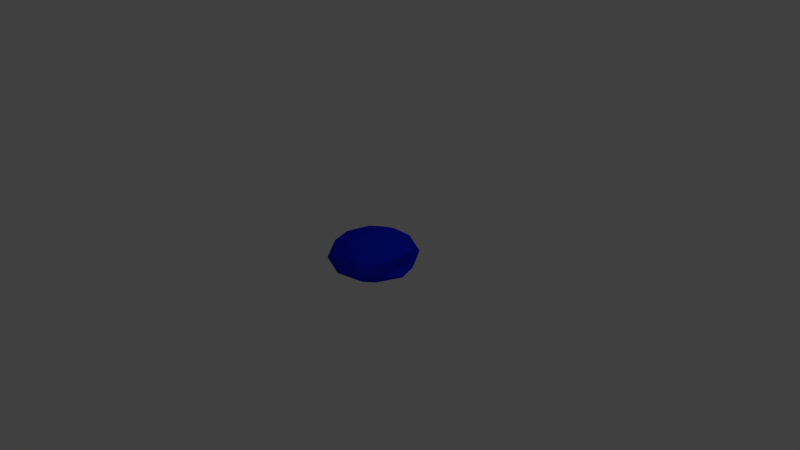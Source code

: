 # Source: blue.blend  (saved by Blender 2.74.0; exported with 4.5.12 LTS)
import bpy
from mathutils import Matrix  # noqa: F401  (used for matrix-valued properties, if any)

bpy.ops.wm.read_factory_settings(use_empty=True)
scene = bpy.context.scene
scene.name = 'Scene'

# ---- collections
col_collection_1 = bpy.data.collections.new('Collection 1'); scene.collection.children.link(col_collection_1)

# ---- materials (node trees are filled in below, after node groups)
mat_material_001 = bpy.data.materials.new('Material.001')
mat_material_001.alpha_threshold = 0.0
mat_material_001.use_transparent_shadow = False
mat_material_001.diffuse_color = (0.0, 0.01617, 0.8, 1.0)
mat_material_001.roughness = 0.5

# ---- material node trees

# ---- world
world_world = bpy.data.worlds.new('World'); scene.world = world_world
world_world.color = (0.05088, 0.05088, 0.05088)
world_world.use_sun_shadow = False
world_world.sun_shadow_jitter_overblur = 0.0
world_world.cycles.sampling_method = 'MANUAL'
world_world.cycles.sample_map_resolution = 256

# ---- cameras
cam_camera = bpy.data.cameras.new('Camera')
cam_camera.clip_end = 100.0
cam_camera.lens = 35.0
cam_camera.sensor_width = 32.0
cam_camera.sensor_height = 18.0
cam_camera.ortho_scale = 7.314
cam_camera.dof.focus_distance = 0.0
cam_camera.dof.aperture_fstop = 128.0

# ---- lights
light_lamp = bpy.data.lights.new('Lamp', 'POINT')
light_lamp.transmission_factor = 0.0
light_lamp.cutoff_distance = 30.0
light_lamp.energy = 100.0
light_lamp.shadow_buffer_clip_start = 1.001
light_lamp.shadow_soft_size = 0.1
light_lamp.shadow_maximum_resolution = 0.006
light_lamp.use_absolute_resolution = True
light_lamp.cycles.use_multiple_importance_sampling = False

# ---- meshes
me_icosphere = bpy.data.meshes.new('Icosphere')
me_icosphere.from_pydata([(0.002567, -0.0002247, 0.3023), (0.4336, 0.3129, 0.1376), (-0.1621, 0.5065, 0.1376), (-0.5302, -0.0002247, 0.1376), (-0.1621, -0.5069, 0.1376), (0.4336, -0.3134, 0.1376), (0.1672, 0.5065, -0.1287), (-0.3569, 0.2563, -0.2), (-0.3635, -0.1453, -0.1826), (0.2182, -0.3705, -0.1347), (0.5353, -0.0002247, -0.1287), (0.006189, 0.02769, -0.2661), (-0.0942, 0.2976, 0.2578), (0.2559, 0.1838, 0.2578), (0.1591, 0.4817, 0.161), (0.5093, -0.0002247, 0.161), (0.2559, -0.1843, 0.2578), (-0.3106, -0.0002247, 0.2578), (-0.4074, 0.2976, 0.161), (-0.0942, -0.298, 0.2578), (-0.4074, -0.298, 0.161), (0.1591, -0.4821, 0.161), (0.4703, 0.0785, -0.0287), (0.4458, -0.2013, -0.06919), (0.002567, 0.5954, 0.004454), (0.3527, 0.4817, 0.004454), (-0.5639, 0.1838, 0.004454), (-0.3475, 0.4817, 0.004454), (-0.3475, -0.4821, 0.004454), (-0.5639, -0.1843, 0.004454), (0.3527, -0.4821, 0.004454), (0.002567, -0.5959, 0.004454), (0.4125, 0.2976, -0.1521), (-0.154, 0.4817, -0.1521), (-0.5041, -0.0002247, -0.1521), (-0.154, -0.4821, -0.1521), (0.3623, -0.298, -0.1521), (0.09933, 0.2976, -0.2489), (0.2891, -0.1442, -0.2253), (-0.2508, 0.1838, -0.2489), (-0.2508, -0.1843, -0.2489), (0.09933, -0.298, -0.2489)], [], [(0, 13, 12), (1, 13, 15), (0, 12, 17), (0, 17, 19), (0, 19, 16), (1, 15, 22), (2, 14, 24), (3, 18, 26), (4, 20, 28), (5, 21, 30), (1, 22, 25), (2, 24, 27), (3, 26, 29), (4, 28, 31), (5, 30, 23), (6, 32, 37), (7, 33, 39), (8, 34, 40), (9, 35, 41), (10, 36, 38), (38, 41, 11), (38, 36, 41), (36, 9, 41), (41, 40, 11), (41, 35, 40), (35, 8, 40), (40, 39, 11), (40, 34, 39), (34, 7, 39), (39, 37, 11), (39, 33, 37), (33, 6, 37), (37, 38, 11), (37, 32, 38), (32, 10, 38), (23, 36, 10), (23, 30, 36), (30, 9, 36), (31, 35, 9), (31, 28, 35), (28, 8, 35), (29, 34, 8), (29, 26, 34), (26, 7, 34), (27, 33, 7), (27, 24, 33), (24, 6, 33), (25, 32, 6), (25, 22, 32), (22, 10, 32), (30, 31, 9), (30, 21, 31), (21, 4, 31), (28, 29, 8), (28, 20, 29), (20, 3, 29), (26, 27, 7), (26, 18, 27), (18, 2, 27), (24, 25, 6), (24, 14, 25), (14, 1, 25), (22, 23, 10), (22, 15, 23), (15, 5, 23), (16, 21, 5), (16, 19, 21), (19, 4, 21), (19, 20, 4), (19, 17, 20), (17, 3, 20), (17, 18, 3), (17, 12, 18), (12, 2, 18), (15, 16, 5), (15, 13, 16), (13, 0, 16), (12, 14, 2), (12, 13, 14), (13, 1, 14)])
me_icosphere.materials.append(mat_material_001)
me_icosphere.use_remesh_preserve_volume = False
me_icosphere.use_remesh_preserve_attributes = False
me_icosphere.use_mirror_vertex_groups = False
me_icosphere.update()

# ---- objects
ob_icosphere = bpy.data.objects.new('Icosphere', me_icosphere)
ob_lamp = bpy.data.objects.new('Lamp', light_lamp)
ob_camera = bpy.data.objects.new('Camera', cam_camera)

# ---- transforms, parenting, visibility, modifiers, constraints
ob_icosphere.location = (0.0, 0.0, 0.0)
ob_icosphere.lock_location = (True, True, True)
ob_icosphere.lineart.crease_threshold = 0.0
ob_lamp.location = (4.076, 1.005, 5.904)
ob_lamp.rotation_euler = (0.6503, 0.05522, 1.866)
ob_lamp.lock_rotations_4d = False
ob_lamp.empty_display_type = 'ARROWS'
ob_lamp.color = (0.0, 0.0, 0.0, 0.0)
ob_lamp.lineart.crease_threshold = 0.0
ob_camera.location = (7.481, -6.508, 5.344)
ob_camera.rotation_euler = (1.109, 0.01082, 0.8149)
ob_camera.lock_rotations_4d = False
ob_camera.empty_display_type = 'ARROWS'
ob_camera.color = (0.0, 0.0, 0.0, 0.0)
ob_camera.display_type = 'WIRE'
ob_camera.lineart.crease_threshold = 0.0

# ---- collection membership
col_collection_1.objects.link(ob_icosphere)
col_collection_1.objects.link(ob_lamp)
col_collection_1.objects.link(ob_camera)

# ---- scene / render settings (as saved in the file)
scene.camera = ob_camera
scene.frame_start = 1; scene.frame_end = 250; scene.frame_set(1)
scene.render.engine = 'BLENDER_EEVEE_NEXT'
scene.render.resolution_percentage = 50
scene.render.dither_intensity = 0.0
scene.cycles.use_denoising = False
scene.cycles.samples = 10
scene.cycles.sampling_pattern = 'TABULATED_SOBOL'
scene.cycles.light_sampling_threshold = 0.0
scene.cycles.use_adaptive_sampling = False
scene.cycles.use_light_tree = False
scene.cycles.blur_glossy = 0.0
scene.cycles.pixel_filter_type = 'GAUSSIAN'
scene.cycles.sample_clamp_indirect = 0.0
scene.view_settings.view_transform = 'Standard'
bpy.context.view_layer.update()

